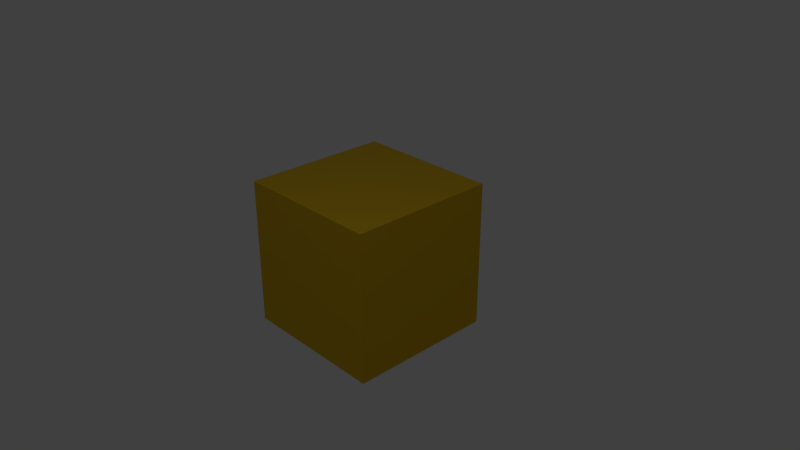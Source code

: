 # Source: principled_material_no_input_nodes.blend  (saved by Blender 2.79.0; exported with 4.5.12 LTS)
import bpy
from mathutils import Matrix  # noqa: F401  (used for matrix-valued properties, if any)

bpy.ops.wm.read_factory_settings(use_empty=True)
scene = bpy.context.scene
scene.name = 'Scene'

# ---- collections
col_collection_1 = bpy.data.collections.new('Collection 1'); scene.collection.children.link(col_collection_1)

# ---- materials (node trees are filled in below, after node groups)
mat_gold = bpy.data.materials.new('Gold')
mat_gold.alpha_threshold = 0.0
mat_gold.roughness = 0.5

# ---- material node trees
mat_gold.use_nodes = True; mat_gold.node_tree.nodes.clear()
_N = mat_gold.node_tree.nodes; _L = mat_gold.node_tree.links
n0 = _N.new('ShaderNodeOutputMaterial'); n0.name = 'Material Output'; n0.location = (284, 420)
n1 = _N.new('ShaderNodeBsdfPrincipled'); n1.name = 'Principled BSDF'; n1.location = (67, 504)
n1.width = 150
n1.subsurface_method = 'BURLEY'
n1.inputs[0].default_value = (0.8, 0.552, 0.017, 1.0)
n1.inputs[1].default_value = 1.0
n1.inputs[2].default_value = 0.75
n1.inputs[3].default_value = 1.45
n1.inputs[9].default_value = (1.0, 1.0, 1.0)
_L.new(n1.outputs[0], n0.inputs[0])
n0.is_active_output = True

# ---- world
world_world = bpy.data.worlds.new('World'); scene.world = world_world
world_world.color = (0.05088, 0.05088, 0.05088)
world_world.use_sun_shadow = False
world_world.sun_shadow_jitter_overblur = 0.0
world_world.cycles.sampling_method = 'MANUAL'

# ---- cameras
cam_camera = bpy.data.cameras.new('Camera')
cam_camera.clip_end = 100.0
cam_camera.lens = 35.0
cam_camera.sensor_width = 32.0
cam_camera.sensor_height = 18.0
cam_camera.ortho_scale = 7.314
cam_camera.dof.focus_distance = 0.0

# ---- lights
light_lamp = bpy.data.lights.new('Lamp', 'POINT')
light_lamp.transmission_factor = 0.0
light_lamp.cutoff_distance = 30.0
light_lamp.energy = 100.0
light_lamp.shadow_buffer_clip_start = 1.001
light_lamp.shadow_soft_size = 0.1
light_lamp.shadow_maximum_resolution = 0.006
light_lamp.use_absolute_resolution = True

# ---- meshes
me_goldcube = bpy.data.meshes.new('GoldCube')
me_goldcube.from_pydata([(1.0, 1.0, -1.0), (1.0, -1.0, -1.0), (-1.0, -1.0, -1.0), (-1.0, 1.0, -1.0), (1.0, 1.0, 1.0), (1.0, -1.0, 1.0), (-1.0, -1.0, 1.0), (-1.0, 1.0, 1.0)], [], [(0, 1, 2, 3), (4, 7, 6, 5), (0, 4, 5, 1), (1, 5, 6, 2), (2, 6, 7, 3), (4, 0, 3, 7)])
me_goldcube.materials.append(mat_gold)
me_goldcube.use_remesh_preserve_volume = False
me_goldcube.use_remesh_preserve_attributes = False
me_goldcube.use_mirror_vertex_groups = False
me_goldcube.update()

# ---- objects
ob_goldcube = bpy.data.objects.new('GoldCube', me_goldcube)
ob_lamp = bpy.data.objects.new('Lamp', light_lamp)
ob_camera = bpy.data.objects.new('Camera', cam_camera)

# ---- transforms, parenting, visibility, modifiers, constraints
ob_goldcube.location = (0.0, 0.0, 0.0)
ob_goldcube.lock_rotations_4d = False
ob_goldcube.empty_display_type = 'ARROWS'
ob_goldcube.lineart.crease_threshold = 0.0
ob_lamp.location = (2.106, -2.209, 5.856)
ob_lamp.rotation_euler = (0.6503, 0.05522, 1.866)
ob_lamp.lock_rotations_4d = False
ob_lamp.empty_display_type = 'ARROWS'
ob_lamp.color = (0.0, 0.0, 0.0, 0.0)
ob_lamp.lineart.crease_threshold = 0.0
ob_camera.location = (7.481, -6.508, 5.344)
ob_camera.rotation_euler = (1.109, 0.0, 0.8149)
ob_camera.lock_rotations_4d = False
ob_camera.empty_display_type = 'ARROWS'
ob_camera.color = (0.0, 0.0, 0.0, 0.0)
ob_camera.display_type = 'WIRE'
ob_camera.lineart.crease_threshold = 0.0

# ---- collection membership
col_collection_1.objects.link(ob_goldcube)
col_collection_1.objects.link(ob_lamp)
col_collection_1.objects.link(ob_camera)

# ---- scene / render settings (as saved in the file)
scene.camera = ob_camera
scene.frame_start = 1; scene.frame_end = 250; scene.frame_set(1)
scene.render.engine = 'CYCLES'
scene.render.resolution_percentage = 50
scene.render.dither_intensity = 0.0
scene.cycles.use_denoising = False
scene.cycles.samples = 128
scene.cycles.sampling_pattern = 'TABULATED_SOBOL'
scene.cycles.use_adaptive_sampling = False
scene.cycles.use_light_tree = False
scene.cycles.blur_glossy = 0.0
scene.cycles.sample_clamp_indirect = 0.0
scene.view_settings.view_transform = 'Standard'
bpy.context.view_layer.update()
